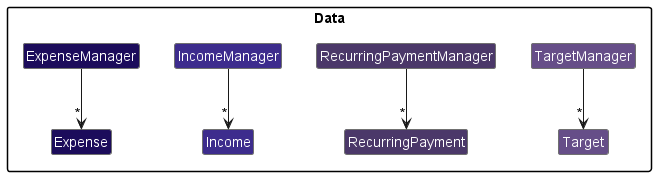

The diagram above was rendered by PlantUML. Its source (embedded in the PNG):
@startuml
!include https://raw.githubusercontent.com/xzynos/tp/branch-Webpage/docs/diagrams/Styles.puml

skinparam Class {
    BorderThickness 1
    BorderColor #707070
    FontColor #ffffff
    StereotypeFontColor #ffffff
    FontName Arial
}

package Data {
    Class ExpenseManager DATA_COLOR_1
    Class Expense DATA_COLOR_1
    Class IncomeManager DATA_COLOR_2
    Class Income DATA_COLOR_2
    Class RecurringPaymentManager DATA_COLOR_3
    Class RecurringPayment DATA_COLOR_3
    Class TargetManager DATA_COLOR_4
    Class Target DATA_COLOR_4
}

ExpenseManager -right[hidden]-> IncomeManager
IncomeManager -right[hidden]-> RecurringPaymentManager
RecurringPaymentManager -right[hidden]-> TargetManager

ExpenseManager -down-> "*" Expense
IncomeManager -down-> "*" Income
RecurringPaymentManager -down-> "*" RecurringPayment
TargetManager -down-> "*" Target

@enduml